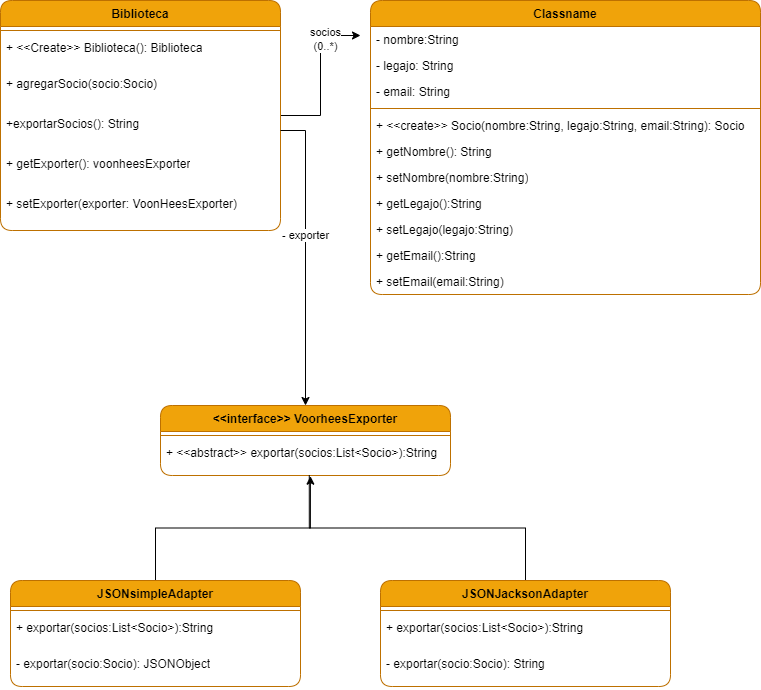

The diagram above was exported from draw.io. Its source (the exported page's mxGraphModel, read from the mxfile embedded in the PNG):
<mxGraphModel dx="1578" dy="982" grid="1" gridSize="10" guides="1" tooltips="1" connect="1" arrows="1" fold="1" page="1" pageScale="1" pageWidth="827" pageHeight="1169" math="0" shadow="0">
  <root>
    <mxCell id="WIyWlLk6GJQsqaUBKTNV-0" />
    <mxCell id="WIyWlLk6GJQsqaUBKTNV-1" parent="WIyWlLk6GJQsqaUBKTNV-0" />
    <mxCell id="Buv3PsvAgUMEhx8rMk61-19" value="" style="edgeStyle=orthogonalEdgeStyle;rounded=0;orthogonalLoop=1;jettySize=auto;html=1;" edge="1" parent="WIyWlLk6GJQsqaUBKTNV-1" source="Buv3PsvAgUMEhx8rMk61-4">
      <mxGeometry relative="1" as="geometry">
        <mxPoint x="410" y="145" as="targetPoint" />
      </mxGeometry>
    </mxCell>
    <mxCell id="Buv3PsvAgUMEhx8rMk61-40" value="socios&lt;br&gt;(0..*)" style="edgeLabel;html=1;align=center;verticalAlign=middle;resizable=0;points=[];" vertex="1" connectable="0" parent="Buv3PsvAgUMEhx8rMk61-19">
      <mxGeometry x="0.5445" y="-3" relative="1" as="geometry">
        <mxPoint as="offset" />
      </mxGeometry>
    </mxCell>
    <mxCell id="Buv3PsvAgUMEhx8rMk61-4" value="Biblioteca" style="swimlane;fontStyle=1;align=center;verticalAlign=top;childLayout=stackLayout;horizontal=1;startSize=26;horizontalStack=0;resizeParent=1;resizeParentMax=0;resizeLast=0;collapsible=1;marginBottom=0;whiteSpace=wrap;html=1;fillColor=#f0a30a;fontColor=#000000;strokeColor=#BD7000;gradientColor=none;rounded=1;glass=0;shadow=0;" vertex="1" parent="WIyWlLk6GJQsqaUBKTNV-1">
      <mxGeometry x="50" y="110" width="280" height="230" as="geometry" />
    </mxCell>
    <mxCell id="Buv3PsvAgUMEhx8rMk61-6" value="" style="line;strokeWidth=1;fillColor=none;align=left;verticalAlign=middle;spacingTop=-1;spacingLeft=3;spacingRight=3;rotatable=0;labelPosition=right;points=[];portConstraint=eastwest;strokeColor=inherit;" vertex="1" parent="Buv3PsvAgUMEhx8rMk61-4">
      <mxGeometry y="26" width="280" height="8" as="geometry" />
    </mxCell>
    <mxCell id="Buv3PsvAgUMEhx8rMk61-8" value="+ &amp;lt;&amp;lt;Create&amp;gt;&amp;gt; Biblioteca(): Biblioteca" style="text;strokeColor=none;fillColor=none;align=left;verticalAlign=top;spacingLeft=4;spacingRight=4;overflow=hidden;rotatable=0;points=[[0,0.5],[1,0.5]];portConstraint=eastwest;whiteSpace=wrap;html=1;" vertex="1" parent="Buv3PsvAgUMEhx8rMk61-4">
      <mxGeometry y="34" width="280" height="36" as="geometry" />
    </mxCell>
    <mxCell id="Buv3PsvAgUMEhx8rMk61-9" value="+ agregarSocio(socio:Socio)" style="text;strokeColor=none;fillColor=none;align=left;verticalAlign=top;spacingLeft=4;spacingRight=4;overflow=hidden;rotatable=0;points=[[0,0.5],[1,0.5]];portConstraint=eastwest;whiteSpace=wrap;html=1;" vertex="1" parent="Buv3PsvAgUMEhx8rMk61-4">
      <mxGeometry y="70" width="280" height="40" as="geometry" />
    </mxCell>
    <mxCell id="Buv3PsvAgUMEhx8rMk61-10" value="+exportarSocios(): String" style="text;strokeColor=none;fillColor=none;align=left;verticalAlign=top;spacingLeft=4;spacingRight=4;overflow=hidden;rotatable=0;points=[[0,0.5],[1,0.5]];portConstraint=eastwest;whiteSpace=wrap;html=1;" vertex="1" parent="Buv3PsvAgUMEhx8rMk61-4">
      <mxGeometry y="110" width="280" height="40" as="geometry" />
    </mxCell>
    <mxCell id="Buv3PsvAgUMEhx8rMk61-11" value="+ getExporter(): voonheesExporter" style="text;strokeColor=none;fillColor=none;align=left;verticalAlign=top;spacingLeft=4;spacingRight=4;overflow=hidden;rotatable=0;points=[[0,0.5],[1,0.5]];portConstraint=eastwest;whiteSpace=wrap;html=1;" vertex="1" parent="Buv3PsvAgUMEhx8rMk61-4">
      <mxGeometry y="150" width="280" height="40" as="geometry" />
    </mxCell>
    <mxCell id="Buv3PsvAgUMEhx8rMk61-7" value="+ setExporter(exporter: VoonHeesExporter)" style="text;strokeColor=none;fillColor=none;align=left;verticalAlign=top;spacingLeft=4;spacingRight=4;overflow=hidden;rotatable=0;points=[[0,0.5],[1,0.5]];portConstraint=eastwest;whiteSpace=wrap;html=1;" vertex="1" parent="Buv3PsvAgUMEhx8rMk61-4">
      <mxGeometry y="190" width="280" height="40" as="geometry" />
    </mxCell>
    <mxCell id="Buv3PsvAgUMEhx8rMk61-28" value="Classname" style="swimlane;fontStyle=1;align=center;verticalAlign=top;childLayout=stackLayout;horizontal=1;startSize=26;horizontalStack=0;resizeParent=1;resizeParentMax=0;resizeLast=0;collapsible=1;marginBottom=0;whiteSpace=wrap;html=1;fillColor=#f0a30a;strokeColor=#BD7000;fontColor=#000000;gradientColor=none;rounded=1;glass=0;shadow=0;" vertex="1" parent="WIyWlLk6GJQsqaUBKTNV-1">
      <mxGeometry x="420" y="110" width="390" height="294" as="geometry" />
    </mxCell>
    <mxCell id="Buv3PsvAgUMEhx8rMk61-29" value="- nombre:String" style="text;strokeColor=none;fillColor=none;align=left;verticalAlign=top;spacingLeft=4;spacingRight=4;overflow=hidden;rotatable=0;points=[[0,0.5],[1,0.5]];portConstraint=eastwest;whiteSpace=wrap;html=1;" vertex="1" parent="Buv3PsvAgUMEhx8rMk61-28">
      <mxGeometry y="26" width="390" height="26" as="geometry" />
    </mxCell>
    <mxCell id="Buv3PsvAgUMEhx8rMk61-32" value="- legajo: String" style="text;strokeColor=none;fillColor=none;align=left;verticalAlign=top;spacingLeft=4;spacingRight=4;overflow=hidden;rotatable=0;points=[[0,0.5],[1,0.5]];portConstraint=eastwest;whiteSpace=wrap;html=1;" vertex="1" parent="Buv3PsvAgUMEhx8rMk61-28">
      <mxGeometry y="52" width="390" height="26" as="geometry" />
    </mxCell>
    <mxCell id="Buv3PsvAgUMEhx8rMk61-33" value="- email: String" style="text;strokeColor=none;fillColor=none;align=left;verticalAlign=top;spacingLeft=4;spacingRight=4;overflow=hidden;rotatable=0;points=[[0,0.5],[1,0.5]];portConstraint=eastwest;whiteSpace=wrap;html=1;" vertex="1" parent="Buv3PsvAgUMEhx8rMk61-28">
      <mxGeometry y="78" width="390" height="26" as="geometry" />
    </mxCell>
    <mxCell id="Buv3PsvAgUMEhx8rMk61-30" value="" style="line;strokeWidth=1;fillColor=none;align=left;verticalAlign=middle;spacingTop=-1;spacingLeft=3;spacingRight=3;rotatable=0;labelPosition=right;points=[];portConstraint=eastwest;strokeColor=inherit;" vertex="1" parent="Buv3PsvAgUMEhx8rMk61-28">
      <mxGeometry y="104" width="390" height="8" as="geometry" />
    </mxCell>
    <mxCell id="Buv3PsvAgUMEhx8rMk61-31" value="+ &amp;lt;&amp;lt;create&amp;gt;&amp;gt; Socio(nombre:String, legajo:String, email:String): Socio" style="text;strokeColor=none;fillColor=none;align=left;verticalAlign=top;spacingLeft=4;spacingRight=4;overflow=hidden;rotatable=0;points=[[0,0.5],[1,0.5]];portConstraint=eastwest;whiteSpace=wrap;html=1;" vertex="1" parent="Buv3PsvAgUMEhx8rMk61-28">
      <mxGeometry y="112" width="390" height="26" as="geometry" />
    </mxCell>
    <mxCell id="Buv3PsvAgUMEhx8rMk61-34" value="+ getNombre(): String" style="text;strokeColor=none;fillColor=none;align=left;verticalAlign=top;spacingLeft=4;spacingRight=4;overflow=hidden;rotatable=0;points=[[0,0.5],[1,0.5]];portConstraint=eastwest;whiteSpace=wrap;html=1;" vertex="1" parent="Buv3PsvAgUMEhx8rMk61-28">
      <mxGeometry y="138" width="390" height="26" as="geometry" />
    </mxCell>
    <mxCell id="Buv3PsvAgUMEhx8rMk61-35" value="+ setNombre(nombre:String)" style="text;strokeColor=none;fillColor=none;align=left;verticalAlign=top;spacingLeft=4;spacingRight=4;overflow=hidden;rotatable=0;points=[[0,0.5],[1,0.5]];portConstraint=eastwest;whiteSpace=wrap;html=1;" vertex="1" parent="Buv3PsvAgUMEhx8rMk61-28">
      <mxGeometry y="164" width="390" height="26" as="geometry" />
    </mxCell>
    <mxCell id="Buv3PsvAgUMEhx8rMk61-36" value="+ getLegajo():String" style="text;strokeColor=none;fillColor=none;align=left;verticalAlign=top;spacingLeft=4;spacingRight=4;overflow=hidden;rotatable=0;points=[[0,0.5],[1,0.5]];portConstraint=eastwest;whiteSpace=wrap;html=1;" vertex="1" parent="Buv3PsvAgUMEhx8rMk61-28">
      <mxGeometry y="190" width="390" height="26" as="geometry" />
    </mxCell>
    <mxCell id="Buv3PsvAgUMEhx8rMk61-37" value="+ setLegajo(legajo:String)" style="text;strokeColor=none;fillColor=none;align=left;verticalAlign=top;spacingLeft=4;spacingRight=4;overflow=hidden;rotatable=0;points=[[0,0.5],[1,0.5]];portConstraint=eastwest;whiteSpace=wrap;html=1;" vertex="1" parent="Buv3PsvAgUMEhx8rMk61-28">
      <mxGeometry y="216" width="390" height="26" as="geometry" />
    </mxCell>
    <mxCell id="Buv3PsvAgUMEhx8rMk61-38" value="+ getEmail():String" style="text;strokeColor=none;fillColor=none;align=left;verticalAlign=top;spacingLeft=4;spacingRight=4;overflow=hidden;rotatable=0;points=[[0,0.5],[1,0.5]];portConstraint=eastwest;whiteSpace=wrap;html=1;" vertex="1" parent="Buv3PsvAgUMEhx8rMk61-28">
      <mxGeometry y="242" width="390" height="26" as="geometry" />
    </mxCell>
    <mxCell id="Buv3PsvAgUMEhx8rMk61-39" value="+ setEmail(email:String)" style="text;strokeColor=none;fillColor=none;align=left;verticalAlign=top;spacingLeft=4;spacingRight=4;overflow=hidden;rotatable=0;points=[[0,0.5],[1,0.5]];portConstraint=eastwest;whiteSpace=wrap;html=1;" vertex="1" parent="Buv3PsvAgUMEhx8rMk61-28">
      <mxGeometry y="268" width="390" height="26" as="geometry" />
    </mxCell>
    <mxCell id="Buv3PsvAgUMEhx8rMk61-41" value="&amp;lt;&amp;lt;interface&amp;gt;&amp;gt; VoorheesExporter" style="swimlane;fontStyle=1;align=center;verticalAlign=top;childLayout=stackLayout;horizontal=1;startSize=26;horizontalStack=0;resizeParent=1;resizeParentMax=0;resizeLast=0;collapsible=1;marginBottom=0;whiteSpace=wrap;html=1;fillColor=#f0a30a;strokeColor=#BD7000;fontColor=#000000;gradientColor=none;rounded=1;glass=0;shadow=0;" vertex="1" parent="WIyWlLk6GJQsqaUBKTNV-1">
      <mxGeometry x="210" y="515" width="290" height="70" as="geometry" />
    </mxCell>
    <mxCell id="Buv3PsvAgUMEhx8rMk61-43" value="" style="line;strokeWidth=1;fillColor=none;align=left;verticalAlign=middle;spacingTop=-1;spacingLeft=3;spacingRight=3;rotatable=0;labelPosition=right;points=[];portConstraint=eastwest;strokeColor=inherit;" vertex="1" parent="Buv3PsvAgUMEhx8rMk61-41">
      <mxGeometry y="26" width="290" height="8" as="geometry" />
    </mxCell>
    <mxCell id="Buv3PsvAgUMEhx8rMk61-44" value="+ &amp;lt;&amp;lt;abstract&amp;gt;&amp;gt; exportar(socios:List&amp;lt;Socio&amp;gt;):String" style="text;strokeColor=none;fillColor=none;align=left;verticalAlign=top;spacingLeft=4;spacingRight=4;overflow=hidden;rotatable=0;points=[[0,0.5],[1,0.5]];portConstraint=eastwest;whiteSpace=wrap;html=1;" vertex="1" parent="Buv3PsvAgUMEhx8rMk61-41">
      <mxGeometry y="34" width="290" height="36" as="geometry" />
    </mxCell>
    <mxCell id="Buv3PsvAgUMEhx8rMk61-45" style="edgeStyle=orthogonalEdgeStyle;rounded=0;orthogonalLoop=1;jettySize=auto;html=1;" edge="1" parent="WIyWlLk6GJQsqaUBKTNV-1" source="Buv3PsvAgUMEhx8rMk61-10" target="Buv3PsvAgUMEhx8rMk61-41">
      <mxGeometry relative="1" as="geometry" />
    </mxCell>
    <mxCell id="Buv3PsvAgUMEhx8rMk61-46" value="- exporter" style="edgeLabel;html=1;align=center;verticalAlign=middle;resizable=0;points=[];" vertex="1" connectable="0" parent="Buv3PsvAgUMEhx8rMk61-45">
      <mxGeometry x="-0.1422" y="-1" relative="1" as="geometry">
        <mxPoint as="offset" />
      </mxGeometry>
    </mxCell>
    <mxCell id="Buv3PsvAgUMEhx8rMk61-54" style="edgeStyle=orthogonalEdgeStyle;rounded=0;orthogonalLoop=1;jettySize=auto;html=1;exitX=0.5;exitY=0;exitDx=0;exitDy=0;entryX=0.517;entryY=1.019;entryDx=0;entryDy=0;entryPerimeter=0;" edge="1" parent="WIyWlLk6GJQsqaUBKTNV-1" source="Buv3PsvAgUMEhx8rMk61-47" target="Buv3PsvAgUMEhx8rMk61-44">
      <mxGeometry relative="1" as="geometry" />
    </mxCell>
    <mxCell id="Buv3PsvAgUMEhx8rMk61-47" value="JSONsimpleAdapter" style="swimlane;fontStyle=1;align=center;verticalAlign=top;childLayout=stackLayout;horizontal=1;startSize=26;horizontalStack=0;resizeParent=1;resizeParentMax=0;resizeLast=0;collapsible=1;marginBottom=0;whiteSpace=wrap;html=1;fillColor=#f0a30a;strokeColor=#BD7000;fontColor=#000000;gradientColor=none;rounded=1;glass=0;shadow=0;" vertex="1" parent="WIyWlLk6GJQsqaUBKTNV-1">
      <mxGeometry x="60" y="690" width="290" height="106" as="geometry" />
    </mxCell>
    <mxCell id="Buv3PsvAgUMEhx8rMk61-48" value="" style="line;strokeWidth=1;fillColor=none;align=left;verticalAlign=middle;spacingTop=-1;spacingLeft=3;spacingRight=3;rotatable=0;labelPosition=right;points=[];portConstraint=eastwest;strokeColor=inherit;" vertex="1" parent="Buv3PsvAgUMEhx8rMk61-47">
      <mxGeometry y="26" width="290" height="8" as="geometry" />
    </mxCell>
    <mxCell id="Buv3PsvAgUMEhx8rMk61-60" value="+ exportar(socios:List&amp;lt;Socio&amp;gt;):String" style="text;strokeColor=none;fillColor=none;align=left;verticalAlign=top;spacingLeft=4;spacingRight=4;overflow=hidden;rotatable=0;points=[[0,0.5],[1,0.5]];portConstraint=eastwest;whiteSpace=wrap;html=1;" vertex="1" parent="Buv3PsvAgUMEhx8rMk61-47">
      <mxGeometry y="34" width="290" height="36" as="geometry" />
    </mxCell>
    <mxCell id="Buv3PsvAgUMEhx8rMk61-49" value="- exportar(socio:Socio):&amp;nbsp;JSONObject" style="text;strokeColor=none;fillColor=none;align=left;verticalAlign=top;spacingLeft=4;spacingRight=4;overflow=hidden;rotatable=0;points=[[0,0.5],[1,0.5]];portConstraint=eastwest;whiteSpace=wrap;html=1;" vertex="1" parent="Buv3PsvAgUMEhx8rMk61-47">
      <mxGeometry y="70" width="290" height="36" as="geometry" />
    </mxCell>
    <mxCell id="Buv3PsvAgUMEhx8rMk61-56" style="edgeStyle=orthogonalEdgeStyle;rounded=0;orthogonalLoop=1;jettySize=auto;html=1;exitX=0.5;exitY=0;exitDx=0;exitDy=0;entryX=0.513;entryY=0.988;entryDx=0;entryDy=0;entryPerimeter=0;endArrow=none;endFill=0;" edge="1" parent="WIyWlLk6GJQsqaUBKTNV-1" source="Buv3PsvAgUMEhx8rMk61-50" target="Buv3PsvAgUMEhx8rMk61-44">
      <mxGeometry relative="1" as="geometry" />
    </mxCell>
    <mxCell id="Buv3PsvAgUMEhx8rMk61-50" value="JSONJacksonAdapter" style="swimlane;fontStyle=1;align=center;verticalAlign=top;childLayout=stackLayout;horizontal=1;startSize=26;horizontalStack=0;resizeParent=1;resizeParentMax=0;resizeLast=0;collapsible=1;marginBottom=0;whiteSpace=wrap;html=1;fillColor=#f0a30a;strokeColor=#BD7000;fontColor=#000000;gradientColor=none;rounded=1;glass=0;shadow=0;" vertex="1" parent="WIyWlLk6GJQsqaUBKTNV-1">
      <mxGeometry x="430" y="690" width="290" height="106" as="geometry" />
    </mxCell>
    <mxCell id="Buv3PsvAgUMEhx8rMk61-51" value="" style="line;strokeWidth=1;fillColor=none;align=left;verticalAlign=middle;spacingTop=-1;spacingLeft=3;spacingRight=3;rotatable=0;labelPosition=right;points=[];portConstraint=eastwest;strokeColor=inherit;" vertex="1" parent="Buv3PsvAgUMEhx8rMk61-50">
      <mxGeometry y="26" width="290" height="8" as="geometry" />
    </mxCell>
    <mxCell id="Buv3PsvAgUMEhx8rMk61-52" value="+ exportar(socios:List&amp;lt;Socio&amp;gt;):String" style="text;strokeColor=none;fillColor=none;align=left;verticalAlign=top;spacingLeft=4;spacingRight=4;overflow=hidden;rotatable=0;points=[[0,0.5],[1,0.5]];portConstraint=eastwest;whiteSpace=wrap;html=1;" vertex="1" parent="Buv3PsvAgUMEhx8rMk61-50">
      <mxGeometry y="34" width="290" height="36" as="geometry" />
    </mxCell>
    <mxCell id="Buv3PsvAgUMEhx8rMk61-61" value="- exportar(socio:Socio): String" style="text;strokeColor=none;fillColor=none;align=left;verticalAlign=top;spacingLeft=4;spacingRight=4;overflow=hidden;rotatable=0;points=[[0,0.5],[1,0.5]];portConstraint=eastwest;whiteSpace=wrap;html=1;" vertex="1" parent="Buv3PsvAgUMEhx8rMk61-50">
      <mxGeometry y="70" width="290" height="36" as="geometry" />
    </mxCell>
  </root>
</mxGraphModel>